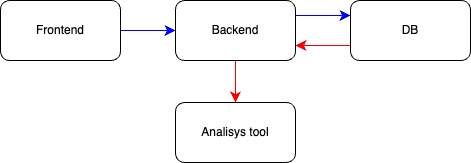

The diagram above was exported from draw.io. Its source (the exported page's mxGraphModel, read from the mxfile embedded in the PNG):
<mxGraphModel dx="1185" dy="835" grid="0" gridSize="10" guides="1" tooltips="1" connect="1" arrows="1" fold="1" page="0" pageScale="1" pageWidth="827" pageHeight="1169" math="0" shadow="0">
  <root>
    <mxCell id="0" />
    <mxCell id="1" parent="0" />
    <mxCell id="zHNBHYBEbY6z445c5PvX-5" style="edgeStyle=none;curved=1;rounded=0;orthogonalLoop=1;jettySize=auto;html=1;exitX=1;exitY=0.5;exitDx=0;exitDy=0;fontSize=12;startSize=8;endSize=8;entryX=0;entryY=0.5;entryDx=0;entryDy=0;strokeColor=#0000FF;" edge="1" parent="1" source="zHNBHYBEbY6z445c5PvX-1" target="zHNBHYBEbY6z445c5PvX-2">
      <mxGeometry relative="1" as="geometry">
        <mxPoint x="63" y="142" as="targetPoint" />
      </mxGeometry>
    </mxCell>
    <mxCell id="zHNBHYBEbY6z445c5PvX-1" value="Frontend" style="rounded=1;whiteSpace=wrap;html=1;" vertex="1" parent="1">
      <mxGeometry x="-86" y="112" width="120" height="60" as="geometry" />
    </mxCell>
    <mxCell id="zHNBHYBEbY6z445c5PvX-6" style="edgeStyle=none;curved=1;rounded=0;orthogonalLoop=1;jettySize=auto;html=1;exitX=1;exitY=0.25;exitDx=0;exitDy=0;entryX=0;entryY=0.25;entryDx=0;entryDy=0;fontSize=12;startSize=8;endSize=8;strokeColor=#0000FF;" edge="1" parent="1" source="zHNBHYBEbY6z445c5PvX-2" target="zHNBHYBEbY6z445c5PvX-3">
      <mxGeometry relative="1" as="geometry" />
    </mxCell>
    <mxCell id="zHNBHYBEbY6z445c5PvX-8" style="edgeStyle=none;curved=1;rounded=0;orthogonalLoop=1;jettySize=auto;html=1;exitX=0.5;exitY=1;exitDx=0;exitDy=0;entryX=0.5;entryY=0;entryDx=0;entryDy=0;fontSize=12;startSize=8;endSize=8;strokeColor=#FF0000;" edge="1" parent="1" source="zHNBHYBEbY6z445c5PvX-2" target="zHNBHYBEbY6z445c5PvX-4">
      <mxGeometry relative="1" as="geometry" />
    </mxCell>
    <mxCell id="zHNBHYBEbY6z445c5PvX-2" value="Backend" style="rounded=1;whiteSpace=wrap;html=1;" vertex="1" parent="1">
      <mxGeometry x="89" y="112" width="120" height="60" as="geometry" />
    </mxCell>
    <mxCell id="zHNBHYBEbY6z445c5PvX-7" style="edgeStyle=none;curved=1;rounded=0;orthogonalLoop=1;jettySize=auto;html=1;exitX=0;exitY=0.75;exitDx=0;exitDy=0;entryX=1;entryY=0.75;entryDx=0;entryDy=0;fontSize=12;startSize=8;endSize=8;strokeColor=#FF0000;" edge="1" parent="1" source="zHNBHYBEbY6z445c5PvX-3" target="zHNBHYBEbY6z445c5PvX-2">
      <mxGeometry relative="1" as="geometry" />
    </mxCell>
    <mxCell id="zHNBHYBEbY6z445c5PvX-3" value="DB" style="rounded=1;whiteSpace=wrap;html=1;" vertex="1" parent="1">
      <mxGeometry x="264" y="112" width="120" height="60" as="geometry" />
    </mxCell>
    <mxCell id="zHNBHYBEbY6z445c5PvX-4" value="Analisys tool" style="rounded=1;whiteSpace=wrap;html=1;" vertex="1" parent="1">
      <mxGeometry x="89" y="214" width="120" height="60" as="geometry" />
    </mxCell>
  </root>
</mxGraphModel>